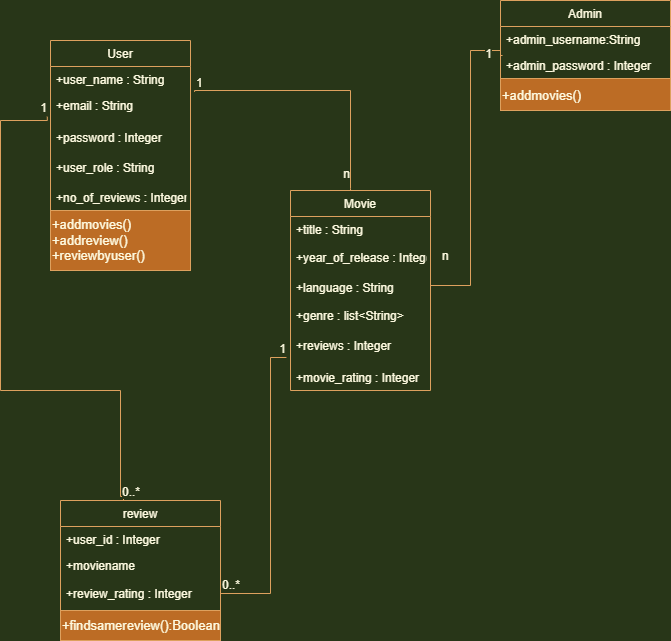

The diagram above was exported from draw.io. Its source (the exported page's mxGraphModel, read from the mxfile embedded in the PNG):
<mxGraphModel dx="1038" dy="571" grid="1" gridSize="10" guides="1" tooltips="1" connect="1" arrows="1" fold="1" page="1" pageScale="1" pageWidth="827" pageHeight="1169" background="#283618" math="0" shadow="0">
  <root>
    <mxCell id="WIyWlLk6GJQsqaUBKTNV-0" />
    <mxCell id="WIyWlLk6GJQsqaUBKTNV-1" parent="WIyWlLk6GJQsqaUBKTNV-0" />
    <mxCell id="aDP8kKN01oVVj5OXDuxf-0" value="User" style="swimlane;fontStyle=0;childLayout=stackLayout;horizontal=1;startSize=26;fillColor=none;horizontalStack=0;resizeParent=1;resizeParentMax=0;resizeLast=0;collapsible=1;marginBottom=0;strokeColor=#DDA15E;fontColor=#FEFAE0;" parent="WIyWlLk6GJQsqaUBKTNV-1" vertex="1">
      <mxGeometry x="150" y="80" width="140" height="170" as="geometry" />
    </mxCell>
    <mxCell id="aDP8kKN01oVVj5OXDuxf-2" value="+user_name : String" style="text;strokeColor=none;fillColor=none;align=left;verticalAlign=top;spacingLeft=4;spacingRight=4;overflow=hidden;rotatable=0;points=[[0,0.5],[1,0.5]];portConstraint=eastwest;fontColor=#FEFAE0;" parent="aDP8kKN01oVVj5OXDuxf-0" vertex="1">
      <mxGeometry y="26" width="140" height="26" as="geometry" />
    </mxCell>
    <mxCell id="aDP8kKN01oVVj5OXDuxf-3" value="+email : String&#10;" style="text;strokeColor=none;fillColor=none;align=left;verticalAlign=top;spacingLeft=4;spacingRight=4;overflow=hidden;rotatable=0;points=[[0,0.5],[1,0.5]];portConstraint=eastwest;fontColor=#FEFAE0;" parent="aDP8kKN01oVVj5OXDuxf-0" vertex="1">
      <mxGeometry y="52" width="140" height="32" as="geometry" />
    </mxCell>
    <mxCell id="aDP8kKN01oVVj5OXDuxf-4" value="+password : Integer" style="text;strokeColor=none;fillColor=none;align=left;verticalAlign=top;spacingLeft=4;spacingRight=4;overflow=hidden;rotatable=0;points=[[0,0.5],[1,0.5]];portConstraint=eastwest;fontColor=#FEFAE0;" parent="aDP8kKN01oVVj5OXDuxf-0" vertex="1">
      <mxGeometry y="84" width="140" height="30" as="geometry" />
    </mxCell>
    <mxCell id="aDP8kKN01oVVj5OXDuxf-5" value="+user_role : String" style="text;strokeColor=none;fillColor=none;align=left;verticalAlign=top;spacingLeft=4;spacingRight=4;overflow=hidden;rotatable=0;points=[[0,0.5],[1,0.5]];portConstraint=eastwest;fontColor=#FEFAE0;" parent="aDP8kKN01oVVj5OXDuxf-0" vertex="1">
      <mxGeometry y="114" width="140" height="30" as="geometry" />
    </mxCell>
    <mxCell id="aDP8kKN01oVVj5OXDuxf-6" value="+no_of_reviews : Integer" style="text;strokeColor=none;fillColor=none;align=left;verticalAlign=top;spacingLeft=4;spacingRight=4;overflow=hidden;rotatable=0;points=[[0,0.5],[1,0.5]];portConstraint=eastwest;fontColor=#FEFAE0;" parent="aDP8kKN01oVVj5OXDuxf-0" vertex="1">
      <mxGeometry y="144" width="140" height="26" as="geometry" />
    </mxCell>
    <mxCell id="aDP8kKN01oVVj5OXDuxf-7" value="Admin" style="swimlane;fontStyle=0;childLayout=stackLayout;horizontal=1;startSize=26;fillColor=none;horizontalStack=0;resizeParent=1;resizeParentMax=0;resizeLast=0;collapsible=1;marginBottom=0;align=center;verticalAlign=middle;fontSize=12;strokeColor=#DDA15E;fontColor=#FEFAE0;" parent="WIyWlLk6GJQsqaUBKTNV-1" vertex="1">
      <mxGeometry x="600" y="40" width="170" height="78" as="geometry" />
    </mxCell>
    <mxCell id="aDP8kKN01oVVj5OXDuxf-9" value="+admin_username:String" style="text;strokeColor=none;fillColor=none;align=left;verticalAlign=top;spacingLeft=4;spacingRight=4;overflow=hidden;rotatable=0;points=[[0,0.5],[1,0.5]];portConstraint=eastwest;fontColor=#FEFAE0;" parent="aDP8kKN01oVVj5OXDuxf-7" vertex="1">
      <mxGeometry y="26" width="170" height="26" as="geometry" />
    </mxCell>
    <mxCell id="aDP8kKN01oVVj5OXDuxf-11" value="+admin_password : Integer" style="text;strokeColor=none;fillColor=none;align=left;verticalAlign=top;spacingLeft=4;spacingRight=4;overflow=hidden;rotatable=0;points=[[0,0.5],[1,0.5]];portConstraint=eastwest;fontColor=#FEFAE0;" parent="aDP8kKN01oVVj5OXDuxf-7" vertex="1">
      <mxGeometry y="52" width="170" height="26" as="geometry" />
    </mxCell>
    <mxCell id="aDP8kKN01oVVj5OXDuxf-12" value="Movie" style="swimlane;fontStyle=0;childLayout=stackLayout;horizontal=1;startSize=26;fillColor=none;horizontalStack=0;resizeParent=1;resizeParentMax=0;resizeLast=0;collapsible=1;marginBottom=0;fontSize=12;strokeColor=#DDA15E;fontColor=#FEFAE0;" parent="WIyWlLk6GJQsqaUBKTNV-1" vertex="1">
      <mxGeometry x="390" y="230" width="140" height="200" as="geometry" />
    </mxCell>
    <mxCell id="aDP8kKN01oVVj5OXDuxf-14" value="+title : String" style="text;strokeColor=none;fillColor=none;align=left;verticalAlign=top;spacingLeft=4;spacingRight=4;overflow=hidden;rotatable=0;points=[[0,0.5],[1,0.5]];portConstraint=eastwest;fontSize=12;fontColor=#FEFAE0;" parent="aDP8kKN01oVVj5OXDuxf-12" vertex="1">
      <mxGeometry y="26" width="140" height="28" as="geometry" />
    </mxCell>
    <mxCell id="aDP8kKN01oVVj5OXDuxf-15" value="+year_of_release : Integer" style="text;strokeColor=none;fillColor=none;align=left;verticalAlign=top;spacingLeft=4;spacingRight=4;overflow=hidden;rotatable=0;points=[[0,0.5],[1,0.5]];portConstraint=eastwest;fontSize=12;fontColor=#FEFAE0;" parent="aDP8kKN01oVVj5OXDuxf-12" vertex="1">
      <mxGeometry y="54" width="140" height="30" as="geometry" />
    </mxCell>
    <mxCell id="aDP8kKN01oVVj5OXDuxf-16" value="+language : String" style="text;strokeColor=none;fillColor=none;align=left;verticalAlign=top;spacingLeft=4;spacingRight=4;overflow=hidden;rotatable=0;points=[[0,0.5],[1,0.5]];portConstraint=eastwest;fontSize=12;fontColor=#FEFAE0;" parent="aDP8kKN01oVVj5OXDuxf-12" vertex="1">
      <mxGeometry y="84" width="140" height="28" as="geometry" />
    </mxCell>
    <mxCell id="aDP8kKN01oVVj5OXDuxf-17" value="+genre : list&lt;String&gt;" style="text;strokeColor=none;fillColor=none;align=left;verticalAlign=top;spacingLeft=4;spacingRight=4;overflow=hidden;rotatable=0;points=[[0,0.5],[1,0.5]];portConstraint=eastwest;fontSize=12;spacing=2;spacingTop=0;fontColor=#FEFAE0;" parent="aDP8kKN01oVVj5OXDuxf-12" vertex="1">
      <mxGeometry y="112" width="140" height="30" as="geometry" />
    </mxCell>
    <mxCell id="aDP8kKN01oVVj5OXDuxf-18" value="+reviews : Integer" style="text;strokeColor=none;fillColor=none;align=left;verticalAlign=top;spacingLeft=4;spacingRight=4;overflow=hidden;rotatable=0;points=[[0,0.5],[1,0.5]];portConstraint=eastwest;fontSize=12;fontColor=#FEFAE0;" parent="aDP8kKN01oVVj5OXDuxf-12" vertex="1">
      <mxGeometry y="142" width="140" height="32" as="geometry" />
    </mxCell>
    <mxCell id="aDP8kKN01oVVj5OXDuxf-20" value="+movie_rating : Integer" style="text;strokeColor=none;fillColor=none;align=left;verticalAlign=top;spacingLeft=4;spacingRight=4;overflow=hidden;rotatable=0;points=[[0,0.5],[1,0.5]];portConstraint=eastwest;fontSize=12;fontColor=#FEFAE0;" parent="aDP8kKN01oVVj5OXDuxf-12" vertex="1">
      <mxGeometry y="174" width="140" height="26" as="geometry" />
    </mxCell>
    <mxCell id="aDP8kKN01oVVj5OXDuxf-21" value="review" style="swimlane;fontStyle=0;childLayout=stackLayout;horizontal=1;startSize=26;fillColor=none;horizontalStack=0;resizeParent=1;resizeParentMax=0;resizeLast=0;collapsible=1;marginBottom=0;fontSize=12;strokeColor=#DDA15E;fontColor=#FEFAE0;" parent="WIyWlLk6GJQsqaUBKTNV-1" vertex="1">
      <mxGeometry x="160" y="540" width="160" height="110" as="geometry" />
    </mxCell>
    <mxCell id="aDP8kKN01oVVj5OXDuxf-22" value="+user_id : Integer" style="text;strokeColor=none;fillColor=none;align=left;verticalAlign=top;spacingLeft=4;spacingRight=4;overflow=hidden;rotatable=0;points=[[0,0.5],[1,0.5]];portConstraint=eastwest;fontSize=12;fontColor=#FEFAE0;" parent="aDP8kKN01oVVj5OXDuxf-21" vertex="1">
      <mxGeometry y="26" width="160" height="26" as="geometry" />
    </mxCell>
    <mxCell id="aDP8kKN01oVVj5OXDuxf-26" value="+moviename" style="text;strokeColor=none;fillColor=none;align=left;verticalAlign=top;spacingLeft=4;spacingRight=4;overflow=hidden;rotatable=0;points=[[0,0.5],[1,0.5]];portConstraint=eastwest;fontSize=12;fontColor=#FEFAE0;" parent="aDP8kKN01oVVj5OXDuxf-21" vertex="1">
      <mxGeometry y="52" width="160" height="28" as="geometry" />
    </mxCell>
    <mxCell id="aDP8kKN01oVVj5OXDuxf-25" value="+review_rating : Integer" style="text;strokeColor=none;fillColor=none;align=left;verticalAlign=top;spacingLeft=4;spacingRight=4;overflow=hidden;rotatable=0;points=[[0,0.5],[1,0.5]];portConstraint=eastwest;fontSize=12;fontColor=#FEFAE0;" parent="aDP8kKN01oVVj5OXDuxf-21" vertex="1">
      <mxGeometry y="80" width="160" height="30" as="geometry" />
    </mxCell>
    <mxCell id="aDP8kKN01oVVj5OXDuxf-34" value="" style="endArrow=none;html=1;edgeStyle=orthogonalEdgeStyle;rounded=0;fontSize=12;elbow=vertical;entryX=-0.029;entryY=0.781;entryDx=0;entryDy=0;entryPerimeter=0;labelBackgroundColor=#283618;strokeColor=#DDA15E;fontColor=#FEFAE0;" parent="WIyWlLk6GJQsqaUBKTNV-1" target="aDP8kKN01oVVj5OXDuxf-18" edge="1">
      <mxGeometry relative="1" as="geometry">
        <mxPoint x="320" y="633" as="sourcePoint" />
        <mxPoint x="490" y="630" as="targetPoint" />
        <Array as="points">
          <mxPoint x="370" y="633" />
          <mxPoint x="370" y="397" />
        </Array>
      </mxGeometry>
    </mxCell>
    <mxCell id="aDP8kKN01oVVj5OXDuxf-35" value="0..*" style="edgeLabel;resizable=0;html=1;align=left;verticalAlign=bottom;fontSize=12;labelBackgroundColor=#283618;fontColor=#FEFAE0;" parent="aDP8kKN01oVVj5OXDuxf-34" connectable="0" vertex="1">
      <mxGeometry x="-1" relative="1" as="geometry" />
    </mxCell>
    <mxCell id="aDP8kKN01oVVj5OXDuxf-36" value="1" style="edgeLabel;resizable=0;html=1;align=right;verticalAlign=bottom;fontSize=12;labelBackgroundColor=#283618;fontColor=#FEFAE0;" parent="aDP8kKN01oVVj5OXDuxf-34" connectable="0" vertex="1">
      <mxGeometry x="1" relative="1" as="geometry" />
    </mxCell>
    <mxCell id="aDP8kKN01oVVj5OXDuxf-41" value="" style="endArrow=none;html=1;edgeStyle=orthogonalEdgeStyle;rounded=0;fontSize=12;elbow=vertical;entryX=-0.023;entryY=0.756;entryDx=0;entryDy=0;entryPerimeter=0;labelBackgroundColor=#283618;strokeColor=#DDA15E;fontColor=#FEFAE0;" parent="WIyWlLk6GJQsqaUBKTNV-1" target="aDP8kKN01oVVj5OXDuxf-3" edge="1">
      <mxGeometry relative="1" as="geometry">
        <mxPoint x="220" y="540" as="sourcePoint" />
        <mxPoint x="220" y="420" as="targetPoint" />
        <Array as="points">
          <mxPoint x="223" y="536" />
          <mxPoint x="220" y="536" />
          <mxPoint x="220" y="430" />
          <mxPoint x="100" y="430" />
          <mxPoint x="100" y="160" />
          <mxPoint x="147" y="160" />
        </Array>
      </mxGeometry>
    </mxCell>
    <mxCell id="aDP8kKN01oVVj5OXDuxf-42" value="0..*" style="edgeLabel;resizable=0;html=1;align=left;verticalAlign=bottom;fontSize=12;labelBackgroundColor=#283618;fontColor=#FEFAE0;" parent="aDP8kKN01oVVj5OXDuxf-41" connectable="0" vertex="1">
      <mxGeometry x="-1" relative="1" as="geometry" />
    </mxCell>
    <mxCell id="aDP8kKN01oVVj5OXDuxf-43" value="1" style="edgeLabel;resizable=0;html=1;align=right;verticalAlign=bottom;fontSize=12;labelBackgroundColor=#283618;fontColor=#FEFAE0;" parent="aDP8kKN01oVVj5OXDuxf-41" connectable="0" vertex="1">
      <mxGeometry x="1" relative="1" as="geometry" />
    </mxCell>
    <mxCell id="aDP8kKN01oVVj5OXDuxf-44" value="" style="endArrow=none;html=1;edgeStyle=orthogonalEdgeStyle;rounded=0;fontSize=12;elbow=vertical;exitX=1.029;exitY=-0.019;exitDx=0;exitDy=0;exitPerimeter=0;labelBackgroundColor=#283618;strokeColor=#DDA15E;fontColor=#FEFAE0;" parent="WIyWlLk6GJQsqaUBKTNV-1" source="aDP8kKN01oVVj5OXDuxf-3" edge="1">
      <mxGeometry relative="1" as="geometry">
        <mxPoint x="320" y="160" as="sourcePoint" />
        <mxPoint x="450" y="230" as="targetPoint" />
        <Array as="points">
          <mxPoint x="294" y="130" />
          <mxPoint x="450" y="130" />
          <mxPoint x="450" y="228" />
        </Array>
      </mxGeometry>
    </mxCell>
    <mxCell id="aDP8kKN01oVVj5OXDuxf-45" value="1" style="edgeLabel;resizable=0;html=1;align=left;verticalAlign=bottom;fontSize=12;labelBackgroundColor=#283618;fontColor=#FEFAE0;" parent="aDP8kKN01oVVj5OXDuxf-44" connectable="0" vertex="1">
      <mxGeometry x="-1" relative="1" as="geometry" />
    </mxCell>
    <mxCell id="aDP8kKN01oVVj5OXDuxf-46" value="n" style="edgeLabel;resizable=0;html=1;align=right;verticalAlign=bottom;fontSize=12;labelBackgroundColor=#283618;fontColor=#FEFAE0;" parent="aDP8kKN01oVVj5OXDuxf-44" connectable="0" vertex="1">
      <mxGeometry x="1" relative="1" as="geometry">
        <mxPoint y="-8" as="offset" />
      </mxGeometry>
    </mxCell>
    <mxCell id="aDP8kKN01oVVj5OXDuxf-47" value="" style="endArrow=none;html=1;edgeStyle=orthogonalEdgeStyle;rounded=0;fontSize=12;elbow=vertical;exitX=1;exitY=0.5;exitDx=0;exitDy=0;entryX=0.012;entryY=1.115;entryDx=0;entryDy=0;entryPerimeter=0;labelBackgroundColor=#283618;strokeColor=#DDA15E;fontColor=#FEFAE0;" parent="WIyWlLk6GJQsqaUBKTNV-1" source="aDP8kKN01oVVj5OXDuxf-15" target="aDP8kKN01oVVj5OXDuxf-9" edge="1">
      <mxGeometry relative="1" as="geometry">
        <mxPoint x="560" y="330" as="sourcePoint" />
        <mxPoint x="600.3399999999999" y="142.99199999999996" as="targetPoint" />
        <Array as="points">
          <mxPoint x="570" y="325" />
          <mxPoint x="570" y="90" />
          <mxPoint x="600" y="90" />
          <mxPoint x="600" y="95" />
        </Array>
      </mxGeometry>
    </mxCell>
    <mxCell id="aDP8kKN01oVVj5OXDuxf-48" value="n" style="edgeLabel;resizable=0;html=1;align=left;verticalAlign=bottom;fontSize=12;labelBackgroundColor=#283618;fontColor=#FEFAE0;" parent="aDP8kKN01oVVj5OXDuxf-47" connectable="0" vertex="1">
      <mxGeometry x="-1" relative="1" as="geometry">
        <mxPoint x="10" y="5" as="offset" />
      </mxGeometry>
    </mxCell>
    <mxCell id="aDP8kKN01oVVj5OXDuxf-49" value="1" style="edgeLabel;resizable=0;html=1;align=right;verticalAlign=bottom;fontSize=12;labelBackgroundColor=#283618;fontColor=#FEFAE0;" parent="aDP8kKN01oVVj5OXDuxf-47" connectable="0" vertex="1">
      <mxGeometry x="1" relative="1" as="geometry">
        <mxPoint x="-10" y="7" as="offset" />
      </mxGeometry>
    </mxCell>
    <mxCell id="VqLPPNEWV-JsRhTCiMvv-2" style="edgeStyle=orthogonalEdgeStyle;rounded=0;orthogonalLoop=1;jettySize=auto;html=1;exitX=0.5;exitY=1;exitDx=0;exitDy=0;labelBackgroundColor=#283618;strokeColor=#DDA15E;fontColor=#FEFAE0;" parent="WIyWlLk6GJQsqaUBKTNV-1" edge="1">
      <mxGeometry relative="1" as="geometry">
        <mxPoint x="220" y="290" as="sourcePoint" />
        <mxPoint x="220" y="290" as="targetPoint" />
      </mxGeometry>
    </mxCell>
    <mxCell id="VqLPPNEWV-JsRhTCiMvv-3" value="" style="rounded=0;whiteSpace=wrap;html=1;fillColor=#BC6C25;strokeColor=#DDA15E;fontColor=#FEFAE0;" parent="WIyWlLk6GJQsqaUBKTNV-1" vertex="1">
      <mxGeometry x="150" y="250" width="140" height="60" as="geometry" />
    </mxCell>
    <mxCell id="VqLPPNEWV-JsRhTCiMvv-4" value="+addmovies()&lt;br style=&quot;font-size: 13px;&quot;&gt;+addreview()&lt;br style=&quot;font-size: 13px;&quot;&gt;+reviewbyuser()&lt;br style=&quot;font-size: 13px;&quot;&gt;" style="text;html=1;strokeColor=none;fillColor=none;align=left;verticalAlign=top;whiteSpace=wrap;rounded=0;fontSize=13;fontColor=#FEFAE0;" parent="WIyWlLk6GJQsqaUBKTNV-1" vertex="1">
      <mxGeometry x="150" y="250" width="140" height="60" as="geometry" />
    </mxCell>
    <mxCell id="VqLPPNEWV-JsRhTCiMvv-5" value="" style="rounded=0;whiteSpace=wrap;html=1;fontSize=13;fillColor=#BC6C25;strokeColor=#DDA15E;fontColor=#FEFAE0;" parent="WIyWlLk6GJQsqaUBKTNV-1" vertex="1">
      <mxGeometry x="160" y="650" width="160" height="30" as="geometry" />
    </mxCell>
    <mxCell id="VqLPPNEWV-JsRhTCiMvv-6" value="+findsamereview():Boolean" style="text;html=1;strokeColor=none;fillColor=none;align=left;verticalAlign=middle;whiteSpace=wrap;rounded=0;fontSize=13;fontColor=#FEFAE0;" parent="WIyWlLk6GJQsqaUBKTNV-1" vertex="1">
      <mxGeometry x="160" y="650" width="140" height="30" as="geometry" />
    </mxCell>
    <mxCell id="VqLPPNEWV-JsRhTCiMvv-7" value="" style="rounded=0;whiteSpace=wrap;html=1;fontSize=13;fillColor=#BC6C25;strokeColor=#DDA15E;fontColor=#FEFAE0;" parent="WIyWlLk6GJQsqaUBKTNV-1" vertex="1">
      <mxGeometry x="600" y="118" width="170" height="32" as="geometry" />
    </mxCell>
    <mxCell id="VqLPPNEWV-JsRhTCiMvv-9" value="+addmovies()&amp;nbsp;" style="text;html=1;strokeColor=none;fillColor=none;align=left;verticalAlign=middle;whiteSpace=wrap;rounded=0;fontSize=13;fontColor=#FEFAE0;" parent="WIyWlLk6GJQsqaUBKTNV-1" vertex="1">
      <mxGeometry x="600" y="120" width="60" height="30" as="geometry" />
    </mxCell>
  </root>
</mxGraphModel>